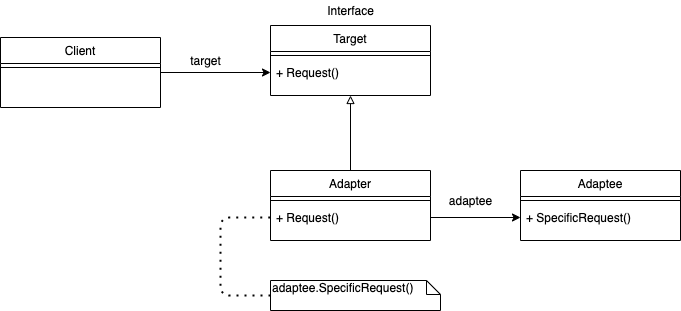

The diagram above was exported from draw.io. Its source (the exported page's mxGraphModel, read from the mxfile embedded in the PNG):
<mxGraphModel dx="1298" dy="785" grid="1" gridSize="10" guides="1" tooltips="1" connect="1" arrows="1" fold="1" page="1" pageScale="1" pageWidth="827" pageHeight="1169" math="0" shadow="0">
  <root>
    <mxCell id="WIyWlLk6GJQsqaUBKTNV-0" />
    <mxCell id="WIyWlLk6GJQsqaUBKTNV-1" parent="WIyWlLk6GJQsqaUBKTNV-0" />
    <mxCell id="Y1lvL4CHhmpY3-C6X5i_-11" value="Interface" style="text;html=1;align=center;verticalAlign=middle;resizable=0;points=[];autosize=1;" vertex="1" parent="WIyWlLk6GJQsqaUBKTNV-1">
      <mxGeometry x="380" y="50" width="60" height="20" as="geometry" />
    </mxCell>
    <mxCell id="Y1lvL4CHhmpY3-C6X5i_-16" style="edgeStyle=orthogonalEdgeStyle;rounded=0;orthogonalLoop=1;jettySize=auto;html=1;entryX=0.5;entryY=1;entryDx=0;entryDy=0;endArrow=block;endFill=0;" edge="1" parent="WIyWlLk6GJQsqaUBKTNV-1" source="Y1lvL4CHhmpY3-C6X5i_-13" target="Y1lvL4CHhmpY3-C6X5i_-6">
      <mxGeometry relative="1" as="geometry" />
    </mxCell>
    <mxCell id="Y1lvL4CHhmpY3-C6X5i_-20" style="edgeStyle=orthogonalEdgeStyle;rounded=0;orthogonalLoop=1;jettySize=auto;html=1;entryX=0;entryY=0.5;entryDx=0;entryDy=0;endArrow=classic;endFill=1;" edge="1" parent="WIyWlLk6GJQsqaUBKTNV-1" source="Y1lvL4CHhmpY3-C6X5i_-15" target="Y1lvL4CHhmpY3-C6X5i_-19">
      <mxGeometry relative="1" as="geometry" />
    </mxCell>
    <mxCell id="Y1lvL4CHhmpY3-C6X5i_-21" value="adaptee" style="text;html=1;align=center;verticalAlign=middle;resizable=0;points=[];autosize=1;" vertex="1" parent="WIyWlLk6GJQsqaUBKTNV-1">
      <mxGeometry x="500" y="240" width="60" height="20" as="geometry" />
    </mxCell>
    <mxCell id="Y1lvL4CHhmpY3-C6X5i_-22" value="adaptee.SpecificRequest()" style="shape=note;whiteSpace=wrap;html=1;size=14;verticalAlign=top;align=left;spacingTop=-6;" vertex="1" parent="WIyWlLk6GJQsqaUBKTNV-1">
      <mxGeometry x="330" y="330" width="170" height="30" as="geometry" />
    </mxCell>
    <mxCell id="Y1lvL4CHhmpY3-C6X5i_-24" value="" style="endArrow=none;dashed=1;html=1;dashPattern=1 3;strokeWidth=2;entryX=0;entryY=0.5;entryDx=0;entryDy=0;exitX=0;exitY=0.5;exitDx=0;exitDy=0;exitPerimeter=0;" edge="1" parent="WIyWlLk6GJQsqaUBKTNV-1" source="Y1lvL4CHhmpY3-C6X5i_-22" target="Y1lvL4CHhmpY3-C6X5i_-15">
      <mxGeometry width="50" height="50" relative="1" as="geometry">
        <mxPoint x="180" y="330" as="sourcePoint" />
        <mxPoint x="230" y="280" as="targetPoint" />
        <Array as="points">
          <mxPoint x="280" y="345" />
          <mxPoint x="280" y="267" />
        </Array>
      </mxGeometry>
    </mxCell>
    <mxCell id="Y1lvL4CHhmpY3-C6X5i_-6" value="Target" style="swimlane;fontStyle=0;align=center;verticalAlign=top;childLayout=stackLayout;horizontal=1;startSize=26;horizontalStack=0;resizeParent=1;resizeLast=0;collapsible=1;marginBottom=0;rounded=0;shadow=0;strokeWidth=1;" vertex="1" parent="WIyWlLk6GJQsqaUBKTNV-1">
      <mxGeometry x="330" y="75" width="160" height="70" as="geometry">
        <mxRectangle x="340" y="380" width="170" height="26" as="alternateBounds" />
      </mxGeometry>
    </mxCell>
    <mxCell id="Y1lvL4CHhmpY3-C6X5i_-7" value="" style="line;html=1;strokeWidth=1;align=left;verticalAlign=middle;spacingTop=-1;spacingLeft=3;spacingRight=3;rotatable=0;labelPosition=right;points=[];portConstraint=eastwest;" vertex="1" parent="Y1lvL4CHhmpY3-C6X5i_-6">
      <mxGeometry y="26" width="160" height="8" as="geometry" />
    </mxCell>
    <mxCell id="Y1lvL4CHhmpY3-C6X5i_-9" value="+ Request()" style="text;align=left;verticalAlign=top;spacingLeft=4;spacingRight=4;overflow=hidden;rotatable=0;points=[[0,0.5],[1,0.5]];portConstraint=eastwest;" vertex="1" parent="Y1lvL4CHhmpY3-C6X5i_-6">
      <mxGeometry y="34" width="160" height="26" as="geometry" />
    </mxCell>
    <mxCell id="Y1lvL4CHhmpY3-C6X5i_-13" value="Adapter" style="swimlane;fontStyle=0;align=center;verticalAlign=top;childLayout=stackLayout;horizontal=1;startSize=26;horizontalStack=0;resizeParent=1;resizeLast=0;collapsible=1;marginBottom=0;rounded=0;shadow=0;strokeWidth=1;" vertex="1" parent="WIyWlLk6GJQsqaUBKTNV-1">
      <mxGeometry x="330" y="220" width="160" height="70" as="geometry">
        <mxRectangle x="340" y="380" width="170" height="26" as="alternateBounds" />
      </mxGeometry>
    </mxCell>
    <mxCell id="Y1lvL4CHhmpY3-C6X5i_-14" value="" style="line;html=1;strokeWidth=1;align=left;verticalAlign=middle;spacingTop=-1;spacingLeft=3;spacingRight=3;rotatable=0;labelPosition=right;points=[];portConstraint=eastwest;" vertex="1" parent="Y1lvL4CHhmpY3-C6X5i_-13">
      <mxGeometry y="26" width="160" height="8" as="geometry" />
    </mxCell>
    <mxCell id="Y1lvL4CHhmpY3-C6X5i_-15" value="+ Request()" style="text;align=left;verticalAlign=top;spacingLeft=4;spacingRight=4;overflow=hidden;rotatable=0;points=[[0,0.5],[1,0.5]];portConstraint=eastwest;" vertex="1" parent="Y1lvL4CHhmpY3-C6X5i_-13">
      <mxGeometry y="34" width="160" height="26" as="geometry" />
    </mxCell>
    <mxCell id="Y1lvL4CHhmpY3-C6X5i_-17" value="Adaptee" style="swimlane;fontStyle=0;align=center;verticalAlign=top;childLayout=stackLayout;horizontal=1;startSize=26;horizontalStack=0;resizeParent=1;resizeLast=0;collapsible=1;marginBottom=0;rounded=0;shadow=0;strokeWidth=1;" vertex="1" parent="WIyWlLk6GJQsqaUBKTNV-1">
      <mxGeometry x="580" y="220" width="160" height="70" as="geometry">
        <mxRectangle x="340" y="380" width="170" height="26" as="alternateBounds" />
      </mxGeometry>
    </mxCell>
    <mxCell id="Y1lvL4CHhmpY3-C6X5i_-18" value="" style="line;html=1;strokeWidth=1;align=left;verticalAlign=middle;spacingTop=-1;spacingLeft=3;spacingRight=3;rotatable=0;labelPosition=right;points=[];portConstraint=eastwest;" vertex="1" parent="Y1lvL4CHhmpY3-C6X5i_-17">
      <mxGeometry y="26" width="160" height="8" as="geometry" />
    </mxCell>
    <mxCell id="Y1lvL4CHhmpY3-C6X5i_-19" value="+ SpecificRequest()" style="text;align=left;verticalAlign=top;spacingLeft=4;spacingRight=4;overflow=hidden;rotatable=0;points=[[0,0.5],[1,0.5]];portConstraint=eastwest;" vertex="1" parent="Y1lvL4CHhmpY3-C6X5i_-17">
      <mxGeometry y="34" width="160" height="26" as="geometry" />
    </mxCell>
    <mxCell id="Y1lvL4CHhmpY3-C6X5i_-33" style="edgeStyle=orthogonalEdgeStyle;rounded=0;orthogonalLoop=1;jettySize=auto;html=1;entryX=0;entryY=0.5;entryDx=0;entryDy=0;endArrow=classic;endFill=1;" edge="1" parent="WIyWlLk6GJQsqaUBKTNV-1" source="Y1lvL4CHhmpY3-C6X5i_-30" target="Y1lvL4CHhmpY3-C6X5i_-9">
      <mxGeometry relative="1" as="geometry" />
    </mxCell>
    <mxCell id="Y1lvL4CHhmpY3-C6X5i_-30" value="Client" style="swimlane;fontStyle=0;align=center;verticalAlign=top;childLayout=stackLayout;horizontal=1;startSize=26;horizontalStack=0;resizeParent=1;resizeLast=0;collapsible=1;marginBottom=0;rounded=0;shadow=0;strokeWidth=1;" vertex="1" parent="WIyWlLk6GJQsqaUBKTNV-1">
      <mxGeometry x="60" y="87" width="160" height="70" as="geometry">
        <mxRectangle x="340" y="380" width="170" height="26" as="alternateBounds" />
      </mxGeometry>
    </mxCell>
    <mxCell id="Y1lvL4CHhmpY3-C6X5i_-31" value="" style="line;html=1;strokeWidth=1;align=left;verticalAlign=middle;spacingTop=-1;spacingLeft=3;spacingRight=3;rotatable=0;labelPosition=right;points=[];portConstraint=eastwest;" vertex="1" parent="Y1lvL4CHhmpY3-C6X5i_-30">
      <mxGeometry y="26" width="160" height="8" as="geometry" />
    </mxCell>
    <mxCell id="Y1lvL4CHhmpY3-C6X5i_-34" value="target" style="text;html=1;align=center;verticalAlign=middle;resizable=0;points=[];autosize=1;" vertex="1" parent="WIyWlLk6GJQsqaUBKTNV-1">
      <mxGeometry x="240" y="100" width="50" height="20" as="geometry" />
    </mxCell>
  </root>
</mxGraphModel>